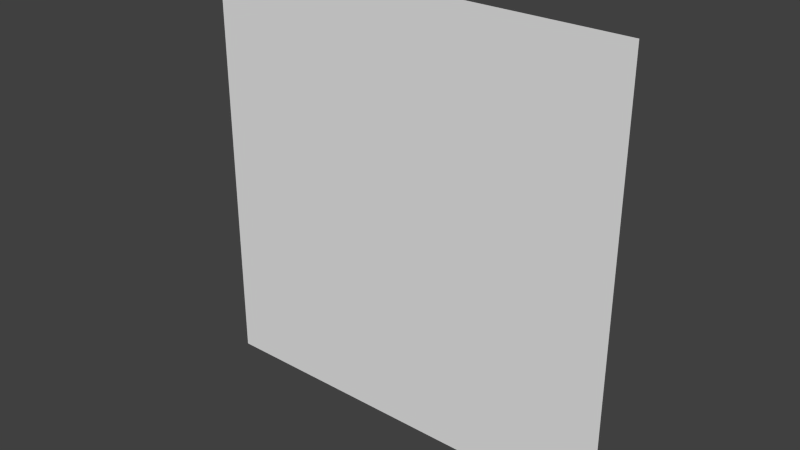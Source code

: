 # Source: quad.blend  (saved by Blender 2.75.0; exported with 4.5.12 LTS)
import bpy
from mathutils import Matrix  # noqa: F401  (used for matrix-valued properties, if any)

bpy.ops.wm.read_factory_settings(use_empty=True)
scene = bpy.context.scene
scene.name = 'Scene'

# ---- collections
col_collection_1 = bpy.data.collections.new('Collection 1'); scene.collection.children.link(col_collection_1)

# ---- materials (node trees are filled in below, after node groups)
mat_material = bpy.data.materials.new('Material')
mat_material.alpha_threshold = 0.0
mat_material.use_transparent_shadow = False
mat_material.roughness = 0.5
mat_material.line_color = (0.0, 0.0, 0.0, 1.0)

# ---- material node trees

# ---- world
world_world = bpy.data.worlds.new('World'); scene.world = world_world
world_world.color = (0.05088, 0.05088, 0.05088)
world_world.use_sun_shadow = False
world_world.sun_shadow_jitter_overblur = 0.0
world_world.cycles.sampling_method = 'MANUAL'
world_world.cycles.sample_map_resolution = 256

# ---- meshes
me_cube = bpy.data.meshes.new('Cube')
me_cube.from_pydata([(1.0, 0.0, -1.0), (-1.0, 1.788e-07, -1.0), (1.0, -5.96e-07, 1.0), (-1.0, 3.576e-07, 1.0)], [], [(0, 2, 3, 1)])
me_cube.materials.append(mat_material)
me_cube.use_remesh_preserve_volume = False
me_cube.use_remesh_preserve_attributes = False
me_cube.use_mirror_vertex_groups = False
me_cube.update()

# ---- objects
ob_cube = bpy.data.objects.new('Cube', me_cube)

# ---- transforms, parenting, visibility, modifiers, constraints
ob_cube.location = (0.0, 0.0, 0.0)
ob_cube.scale = (0.5, 0.0, 0.5)
ob_cube.lock_rotations_4d = False
ob_cube.empty_display_type = 'ARROWS'
ob_cube.lineart.crease_threshold = 0.0

# ---- collection membership
col_collection_1.objects.link(ob_cube)

# ---- scene / render settings (as saved in the file)
scene.frame_start = 1; scene.frame_end = 250; scene.frame_set(1)
scene.render.engine = 'BLENDER_EEVEE_NEXT'
scene.render.resolution_percentage = 50
scene.render.dither_intensity = 0.0
scene.cycles.use_denoising = False
scene.cycles.samples = 10
scene.cycles.sampling_pattern = 'TABULATED_SOBOL'
scene.cycles.light_sampling_threshold = 0.0
scene.cycles.use_adaptive_sampling = False
scene.cycles.use_light_tree = False
scene.cycles.blur_glossy = 0.0
scene.cycles.pixel_filter_type = 'GAUSSIAN'
scene.cycles.sample_clamp_indirect = 0.0
scene.view_settings.view_transform = 'Standard'
bpy.context.view_layer.update()

# ---- added for rendering (the .blend has no active camera and no usable light): camera, sun
cam_auto = bpy.data.cameras.new('AutoCamera')
cam_auto.lens = 50.0
cam_auto.sensor_width = 36.0
cam_auto.clip_end = 1000.0
ob_auto_camera = bpy.data.objects.new('AutoCamera', cam_auto)
scene.collection.objects.link(ob_auto_camera)
ob_auto_camera.location = (1.30847, -1.57016, 1.04677)
ob_auto_camera.rotation_euler = (1.09748, -7.21219e-08, 0.694738)
scene.camera = ob_auto_camera
light_auto_sun = bpy.data.lights.new('AutoSun', 'SUN')
light_auto_sun.energy = 3.0
light_auto_sun.angle = 0.0523599
ob_auto_sun = bpy.data.objects.new('AutoSun', light_auto_sun)
scene.collection.objects.link(ob_auto_sun)
ob_auto_sun.rotation_euler = (0.872665, 0.174533, 0.523599)
bpy.context.view_layer.update()
